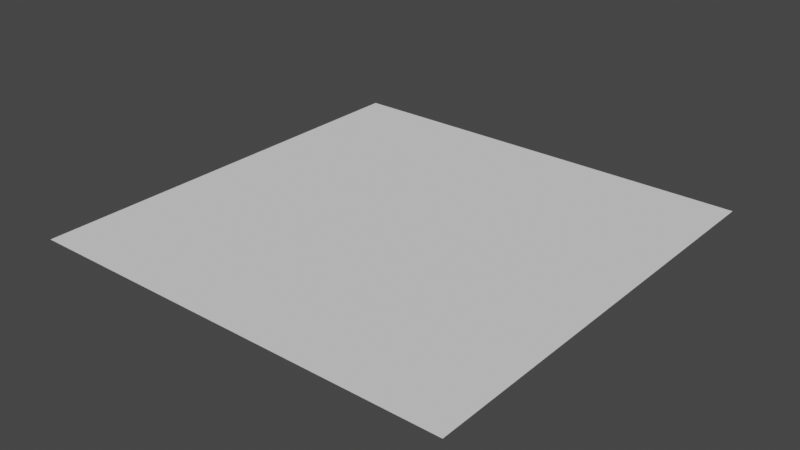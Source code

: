 # Source: City_Scene.blend  (saved by Blender 3.5.10; exported with 4.5.12 LTS)
import bpy
from mathutils import Matrix  # noqa: F401  (used for matrix-valued properties, if any)

bpy.ops.wm.read_factory_settings(use_empty=True)
scene = bpy.context.scene
scene.name = 'Scene'

# ---- collections
col_collection = bpy.data.collections.new('Collection'); scene.collection.children.link(col_collection)

# ---- world
world_world = bpy.data.worlds.new('World'); scene.world = world_world
world_world.use_nodes = True; world_world.node_tree.nodes.clear()
_N = world_world.node_tree.nodes; _L = world_world.node_tree.links
n0 = _N.new('ShaderNodeOutputWorld'); n0.name = 'World Output'; n0.location = (300, 300)
n1 = _N.new('ShaderNodeBackground'); n1.name = 'Background'; n1.location = (10, 300)
n1.inputs[0].default_value = (0.05088, 0.05088, 0.05088, 1.0)
_L.new(n1.outputs[0], n0.inputs[0])
n0.is_active_output = True
world_world.color = (0.05088, 0.05088, 0.05088)
world_world.use_sun_shadow = False
world_world.sun_shadow_jitter_overblur = 0.0

# ---- meshes
me_plane = bpy.data.meshes.new('Plane')
me_plane.from_pydata([(-1.0, -1.0, 0.0), (1.0, -1.0, 0.0), (-1.0, 1.0, 0.0), (1.0, 1.0, 0.0)], [], [(0, 1, 3, 2)])
_uv = me_plane.uv_layers.new(name='UVMap')
_uv.uv.foreach_set('vector', [0.0, 0.0, 1.0, 0.0, 1.0, 1.0, 0.0, 1.0])
me_plane.update()

# ---- objects
ob_plane = bpy.data.objects.new('Plane', me_plane)

# ---- transforms, parenting, visibility, modifiers, constraints
ob_plane.location = (0.0, 0.0, 0.0)

# ---- collection membership
col_collection.objects.link(ob_plane)

# ---- scene / render settings (as saved in the file)
scene.frame_start = 1; scene.frame_end = 250; scene.frame_set(1)
scene.render.engine = 'BLENDER_EEVEE_NEXT'
scene.cycles.sampling_pattern = 'TABULATED_SOBOL'
scene.view_settings.view_transform = 'Filmic'
bpy.context.view_layer.update()

# ---- added for rendering (the .blend has no active camera and no usable light): camera, sun
cam_auto = bpy.data.cameras.new('AutoCamera')
cam_auto.lens = 50.0
cam_auto.sensor_width = 36.0
cam_auto.clip_end = 1000.0
ob_auto_camera = bpy.data.objects.new('AutoCamera', cam_auto)
scene.collection.objects.link(ob_auto_camera)
ob_auto_camera.location = (2.61693, -3.14032, 2.09354)
ob_auto_camera.rotation_euler = (1.09748, -7.21219e-08, 0.694738)
scene.camera = ob_auto_camera
light_auto_sun = bpy.data.lights.new('AutoSun', 'SUN')
light_auto_sun.energy = 3.0
light_auto_sun.angle = 0.0523599
ob_auto_sun = bpy.data.objects.new('AutoSun', light_auto_sun)
scene.collection.objects.link(ob_auto_sun)
ob_auto_sun.rotation_euler = (0.872665, 0.174533, 0.523599)
bpy.context.view_layer.update()
